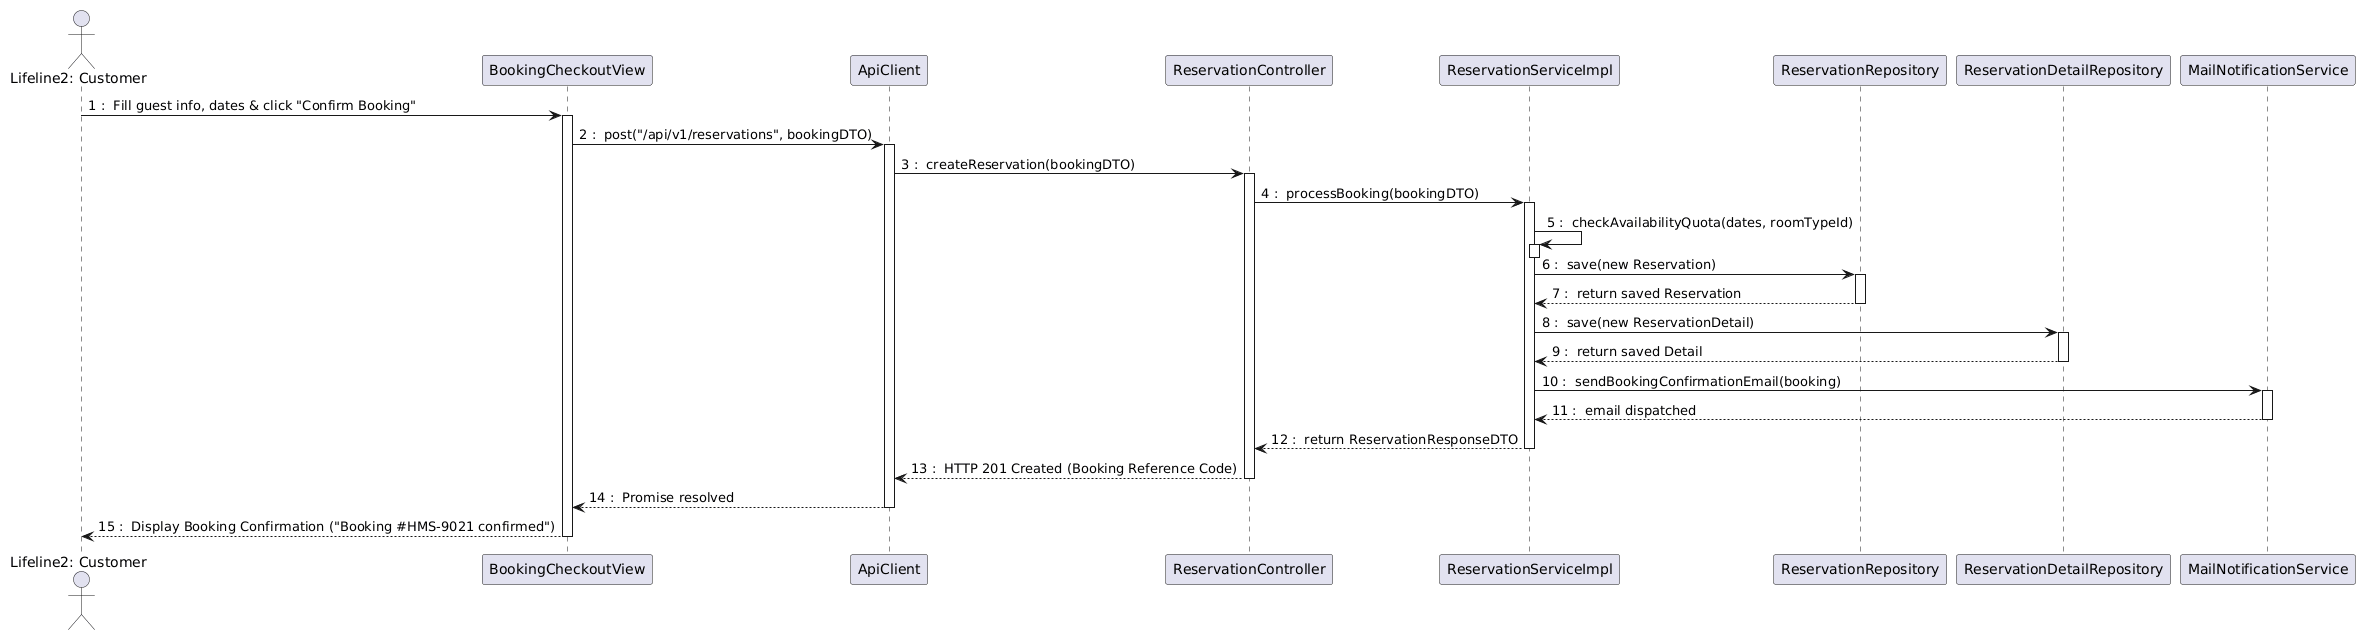

The diagram above was rendered by PlantUML. Its source (embedded in the PNG):
@startuml
skinparam shadowed false
autonumber 1 "0 : "

actor "Lifeline2: Customer" as Customer
participant BookingCheckoutView
participant ApiClient
participant ReservationController
participant ReservationServiceImpl
participant ReservationRepository
participant ReservationDetailRepository
participant MailNotificationService

Customer -> BookingCheckoutView : Fill guest info, dates & click "Confirm Booking"
activate BookingCheckoutView

BookingCheckoutView -> ApiClient : post("/api/v1/reservations", bookingDTO)
activate ApiClient

ApiClient -> ReservationController : createReservation(bookingDTO)
activate ReservationController

ReservationController -> ReservationServiceImpl : processBooking(bookingDTO)
activate ReservationServiceImpl

ReservationServiceImpl -> ReservationServiceImpl : checkAvailabilityQuota(dates, roomTypeId)
activate ReservationServiceImpl
deactivate ReservationServiceImpl

ReservationServiceImpl -> ReservationRepository : save(new Reservation)
activate ReservationRepository
ReservationRepository --> ReservationServiceImpl : return saved Reservation
deactivate ReservationRepository

ReservationServiceImpl -> ReservationDetailRepository : save(new ReservationDetail)
activate ReservationDetailRepository
ReservationDetailRepository --> ReservationServiceImpl : return saved Detail
deactivate ReservationDetailRepository

ReservationServiceImpl -> MailNotificationService : sendBookingConfirmationEmail(booking)
activate MailNotificationService
MailNotificationService --> ReservationServiceImpl : email dispatched
deactivate MailNotificationService

ReservationServiceImpl --> ReservationController : return ReservationResponseDTO
deactivate ReservationServiceImpl

ReservationController --> ApiClient : HTTP 201 Created (Booking Reference Code)
deactivate ReservationController

ApiClient --> BookingCheckoutView : Promise resolved
deactivate ApiClient

BookingCheckoutView --> Customer : Display Booking Confirmation ("Booking #HMS-9021 confirmed")
deactivate BookingCheckoutView
@enduml